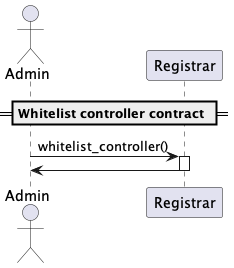

The diagram above was rendered by PlantUML. Its source (embedded in the PNG):
@startuml
'https://plantuml.com/sequence-diagram

'autonumber
actor Admin
participant "Registrar"

== Whitelist controller contract ==

Admin -> "Registrar": whitelist_controller()
activate "Registrar"
"Registrar" -> Admin
deactivate "Registrar"

@enduml